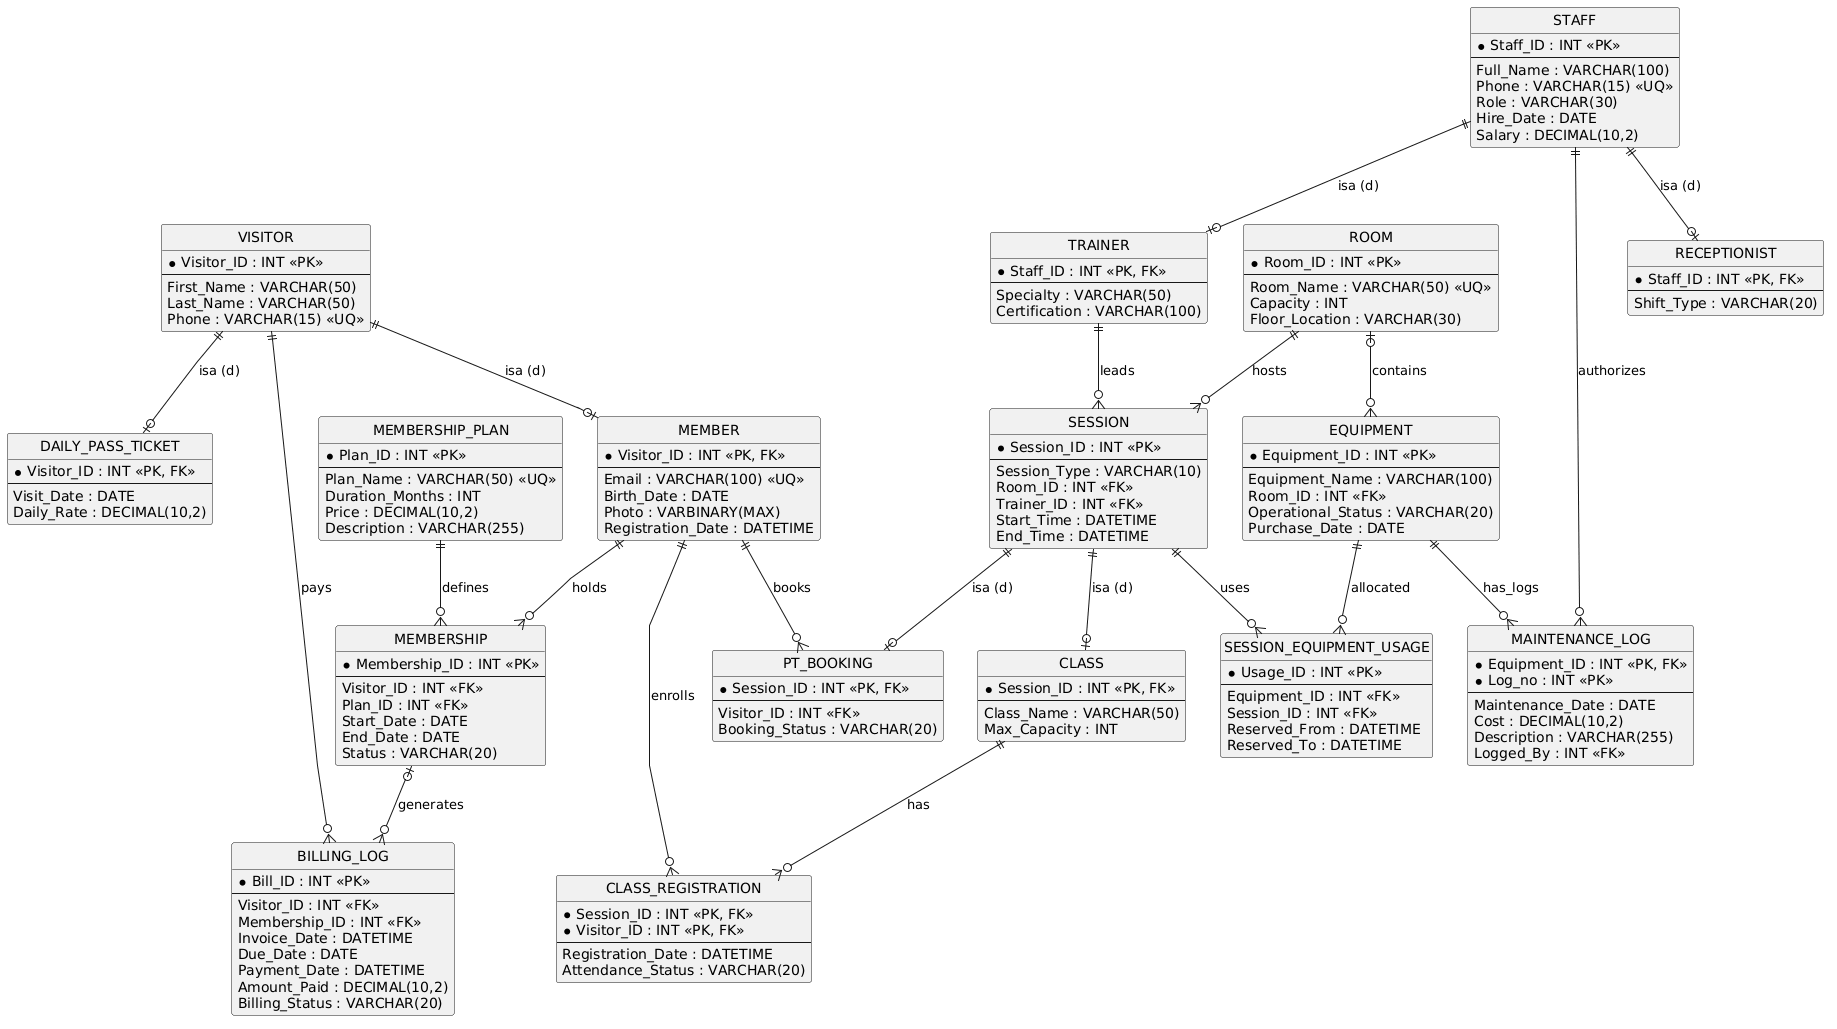

The diagram above was rendered by PlantUML. Its source (embedded in the PNG):
@startuml
' Physical Database Schema (IE Crow's Foot Notation) - types synced with Data Dictionary
hide circle
skinparam linetype polyline

entity "VISITOR" as VISITOR {
  *Visitor_ID : INT <<PK>>
  --
  First_Name : VARCHAR(50)
  Last_Name : VARCHAR(50)
  Phone : VARCHAR(15) <<UQ>>
}

entity "MEMBER" as MEMBER {
  *Visitor_ID : INT <<PK, FK>>
  --
  Email : VARCHAR(100) <<UQ>>
  Birth_Date : DATE
  Photo : VARBINARY(MAX)
  Registration_Date : DATETIME
}

entity "DAILY_PASS_TICKET" as DAILY_PASS_TICKET {
  *Visitor_ID : INT <<PK, FK>>
  --
  Visit_Date : DATE
  Daily_Rate : DECIMAL(10,2)
}

entity "MEMBERSHIP_PLAN" as MEMBERSHIP_PLAN {
  *Plan_ID : INT <<PK>>
  --
  Plan_Name : VARCHAR(50) <<UQ>>
  Duration_Months : INT
  Price : DECIMAL(10,2)
  Description : VARCHAR(255)
}

entity "MEMBERSHIP" as MEMBERSHIP {
  *Membership_ID : INT <<PK>>
  --
  Visitor_ID : INT <<FK>>
  Plan_ID : INT <<FK>>
  Start_Date : DATE
  End_Date : DATE
  Status : VARCHAR(20)
}

entity "BILLING_LOG" as BILLING_LOG {
  *Bill_ID : INT <<PK>>
  --
  Visitor_ID : INT <<FK>>
  Membership_ID : INT <<FK>>
  Invoice_Date : DATETIME
  Due_Date : DATE
  Payment_Date : DATETIME
  Amount_Paid : DECIMAL(10,2)
  Billing_Status : VARCHAR(20)
}

entity "STAFF" as STAFF {
  *Staff_ID : INT <<PK>>
  --
  Full_Name : VARCHAR(100)
  Phone : VARCHAR(15) <<UQ>>
  Role : VARCHAR(30)
  Hire_Date : DATE
  Salary : DECIMAL(10,2)
}

entity "TRAINER" as TRAINER {
  *Staff_ID : INT <<PK, FK>>
  --
  Specialty : VARCHAR(50)
  Certification : VARCHAR(100)
}

entity "RECEPTIONIST" as RECEPTIONIST {
  *Staff_ID : INT <<PK, FK>>
  --
  Shift_Type : VARCHAR(20)
}

entity "ROOM" as ROOM {
  *Room_ID : INT <<PK>>
  --
  Room_Name : VARCHAR(50) <<UQ>>
  Capacity : INT
  Floor_Location : VARCHAR(30)
}

entity "SESSION" as SESSION {
  *Session_ID : INT <<PK>>
  --
  Session_Type : VARCHAR(10)
  Room_ID : INT <<FK>>
  Trainer_ID : INT <<FK>>
  Start_Time : DATETIME
  End_Time : DATETIME
}

entity "CLASS" as CLASS {
  *Session_ID : INT <<PK, FK>>
  --
  Class_Name : VARCHAR(50)
  Max_Capacity : INT
}

entity "CLASS_REGISTRATION" as CLASS_REGISTRATION {
  *Session_ID : INT <<PK, FK>>
  *Visitor_ID : INT <<PK, FK>>
  --
  Registration_Date : DATETIME
  Attendance_Status : VARCHAR(20)
}

entity "PT_BOOKING" as PT_BOOKING {
  *Session_ID : INT <<PK, FK>>
  --
  Visitor_ID : INT <<FK>>
  Booking_Status : VARCHAR(20)
}

entity "EQUIPMENT" as EQUIPMENT {
  *Equipment_ID : INT <<PK>>
  --
  Equipment_Name : VARCHAR(100)
  Room_ID : INT <<FK>>
  Operational_Status : VARCHAR(20)
  Purchase_Date : DATE
}

entity "MAINTENANCE_LOG" as MAINTENANCE_LOG {
  *Equipment_ID : INT <<PK, FK>>
  *Log_no : INT <<PK>>
  --
  Maintenance_Date : DATE
  Cost : DECIMAL(10,2)
  Description : VARCHAR(255)
  Logged_By : INT <<FK>>
}

entity "SESSION_EQUIPMENT_USAGE" as SESSION_EQUIPMENT_USAGE {
  *Usage_ID : INT <<PK>>
  --
  Equipment_ID : INT <<FK>>
  Session_ID : INT <<FK>>
  Reserved_From : DATETIME
  Reserved_To : DATETIME
}

' Relationships
VISITOR ||--o| MEMBER : "isa (d)"
VISITOR ||--o| DAILY_PASS_TICKET : "isa (d)"
STAFF ||--o| TRAINER : "isa (d)"
STAFF ||--o| RECEPTIONIST : "isa (d)"

MEMBER ||--o{ MEMBERSHIP : "holds"
MEMBERSHIP_PLAN ||--o{ MEMBERSHIP : "defines"

VISITOR ||--o{ BILLING_LOG : "pays"
MEMBERSHIP |o--o{ BILLING_LOG : "generates"

ROOM ||--o{ SESSION : "hosts"
TRAINER ||--o{ SESSION : "leads"
SESSION ||--o| CLASS : "isa (d)"
SESSION ||--o| PT_BOOKING : "isa (d)"

CLASS ||--o{ CLASS_REGISTRATION : "has"
MEMBER ||--o{ CLASS_REGISTRATION : "enrolls"

MEMBER ||--o{ PT_BOOKING : "books"

ROOM |o--o{ EQUIPMENT : "contains"
EQUIPMENT ||--o{ MAINTENANCE_LOG : "has_logs"
STAFF ||--o{ MAINTENANCE_LOG : "authorizes"

EQUIPMENT ||--o{ SESSION_EQUIPMENT_USAGE : "allocated"
SESSION ||--o{ SESSION_EQUIPMENT_USAGE : "uses"
@enduml